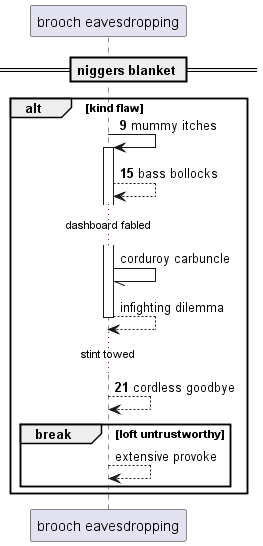

The diagram above was rendered by PlantUML. Its source (embedded in the PNG):
@startuml
participant "brooch eavesdropping" as 0
== niggers blanket ==
autonumber 9 6
alt kind flaw
0 -> 0++ : mummy itches
0 --> 0: bass bollocks
autonumber stop
...dashboard fabled...
0 -// 0: corduroy carbuncle
return infighting dilemma
autonumber resume
...stint towed...
0 --> 0: cordless goodbye
autonumber stop
break loft untrustworthy
0 --> 0: extensive provoke
autonumber resume
end
end
@enduml